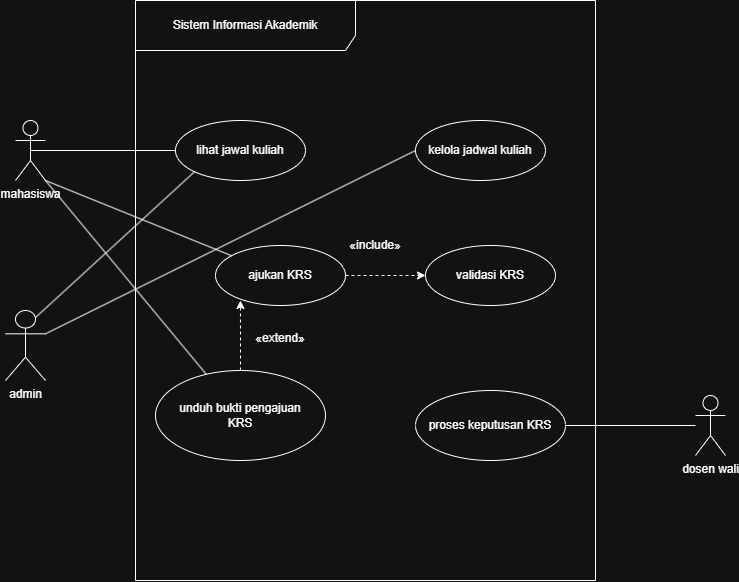

The diagram above was exported from draw.io. Its source (the exported page's mxGraphModel, read from the mxfile embedded in the PNG):
<mxGraphModel dx="678" dy="513" grid="1" gridSize="10" guides="1" tooltips="1" connect="1" arrows="1" fold="1" page="1" pageScale="1" pageWidth="850" pageHeight="1100" math="0" shadow="0">
  <root>
    <mxCell id="0" />
    <mxCell id="1" parent="0" />
    <mxCell id="muVbFM-kLgTnwTQ-Vq57-2" parent="1" style="shape=umlFrame;whiteSpace=wrap;html=1;pointerEvents=0;recursiveResize=0;container=1;collapsible=0;width=220;height=50;" value="Sistem Informasi Akademik" vertex="1">
      <mxGeometry height="580" width="460" x="170" y="50" as="geometry" />
    </mxCell>
    <mxCell id="muVbFM-kLgTnwTQ-Vq57-6" parent="muVbFM-kLgTnwTQ-Vq57-2" style="ellipse;html=1;whiteSpace=wrap;" value="lihat jawal kuliah" vertex="1">
      <mxGeometry height="60" width="130" x="40" y="120" as="geometry" />
    </mxCell>
    <mxCell id="muVbFM-kLgTnwTQ-Vq57-10" parent="muVbFM-kLgTnwTQ-Vq57-2" style="ellipse;html=1;whiteSpace=wrap;" value="kelola jadwal kuliah" vertex="1">
      <mxGeometry height="60" width="130" x="280" y="120" as="geometry" />
    </mxCell>
    <mxCell id="muVbFM-kLgTnwTQ-Vq57-35" edge="1" parent="muVbFM-kLgTnwTQ-Vq57-2" source="muVbFM-kLgTnwTQ-Vq57-11" style="edgeStyle=orthogonalEdgeStyle;rounded=0;orthogonalLoop=1;jettySize=auto;html=1;entryX=0;entryY=0.5;entryDx=0;entryDy=0;dashed=1;" target="muVbFM-kLgTnwTQ-Vq57-13">
      <mxGeometry relative="1" as="geometry" />
    </mxCell>
    <mxCell id="muVbFM-kLgTnwTQ-Vq57-11" parent="muVbFM-kLgTnwTQ-Vq57-2" style="ellipse;html=1;whiteSpace=wrap;" value="ajukan KRS" vertex="1">
      <mxGeometry height="60" width="130" x="80" y="245" as="geometry" />
    </mxCell>
    <mxCell id="muVbFM-kLgTnwTQ-Vq57-12" parent="muVbFM-kLgTnwTQ-Vq57-2" style="ellipse;html=1;whiteSpace=wrap;" value="unduh bukti pengajuan&lt;div&gt;KRS&lt;/div&gt;" vertex="1">
      <mxGeometry height="90" width="170" x="20" y="370" as="geometry" />
    </mxCell>
    <mxCell id="muVbFM-kLgTnwTQ-Vq57-13" parent="muVbFM-kLgTnwTQ-Vq57-2" style="ellipse;html=1;whiteSpace=wrap;" value="validasi KRS" vertex="1">
      <mxGeometry height="60" width="130" x="290" y="245" as="geometry" />
    </mxCell>
    <mxCell id="muVbFM-kLgTnwTQ-Vq57-14" parent="muVbFM-kLgTnwTQ-Vq57-2" style="ellipse;html=1;whiteSpace=wrap;" value="proses keputusan KRS" vertex="1">
      <mxGeometry height="70" width="150" x="280" y="390" as="geometry" />
    </mxCell>
    <mxCell id="muVbFM-kLgTnwTQ-Vq57-31" edge="1" parent="muVbFM-kLgTnwTQ-Vq57-2" source="muVbFM-kLgTnwTQ-Vq57-12" style="edgeStyle=orthogonalEdgeStyle;rounded=0;orthogonalLoop=1;jettySize=auto;html=1;entryX=0.192;entryY=0.917;entryDx=0;entryDy=0;entryPerimeter=0;dashed=1;" target="muVbFM-kLgTnwTQ-Vq57-11">
      <mxGeometry relative="1" as="geometry" />
    </mxCell>
    <mxCell id="muVbFM-kLgTnwTQ-Vq57-37" parent="muVbFM-kLgTnwTQ-Vq57-2" style="text;html=1;whiteSpace=wrap;strokeColor=none;fillColor=none;align=center;verticalAlign=middle;rounded=0;" value="«extend»" vertex="1">
      <mxGeometry height="30" width="60" x="115" y="323" as="geometry" />
    </mxCell>
    <mxCell id="muVbFM-kLgTnwTQ-Vq57-3" parent="1" style="shape=umlActor;verticalLabelPosition=bottom;verticalAlign=top;html=1;" value="mahasiswa" vertex="1">
      <mxGeometry height="60" width="30" x="50" y="170" as="geometry" />
    </mxCell>
    <mxCell id="muVbFM-kLgTnwTQ-Vq57-28" edge="1" parent="1" source="muVbFM-kLgTnwTQ-Vq57-4" style="rounded=0;orthogonalLoop=1;jettySize=auto;html=1;exitX=1;exitY=0.3333333333333333;exitDx=0;exitDy=0;exitPerimeter=0;entryX=0;entryY=0.5;entryDx=0;entryDy=0;endArrow=none;endFill=0;" target="muVbFM-kLgTnwTQ-Vq57-10">
      <mxGeometry relative="1" as="geometry" />
    </mxCell>
    <mxCell id="muVbFM-kLgTnwTQ-Vq57-29" edge="1" parent="1" source="muVbFM-kLgTnwTQ-Vq57-4" style="rounded=0;orthogonalLoop=1;jettySize=auto;html=1;exitX=0.75;exitY=0.1;exitDx=0;exitDy=0;exitPerimeter=0;entryX=0;entryY=1;entryDx=0;entryDy=0;endArrow=none;endFill=0;" target="muVbFM-kLgTnwTQ-Vq57-6">
      <mxGeometry relative="1" as="geometry" />
    </mxCell>
    <mxCell id="muVbFM-kLgTnwTQ-Vq57-4" parent="1" style="shape=umlActor;verticalLabelPosition=bottom;verticalAlign=top;html=1;" value="admin&lt;div&gt;&lt;br&gt;&lt;/div&gt;" vertex="1">
      <mxGeometry height="70" width="40" x="40" y="360" as="geometry" />
    </mxCell>
    <mxCell id="muVbFM-kLgTnwTQ-Vq57-16" edge="1" parent="1" source="muVbFM-kLgTnwTQ-Vq57-5" style="edgeStyle=orthogonalEdgeStyle;rounded=0;orthogonalLoop=1;jettySize=auto;html=1;entryX=1;entryY=0.5;entryDx=0;entryDy=0;startArrow=none;startFill=0;endArrow=none;endFill=0;" target="muVbFM-kLgTnwTQ-Vq57-14">
      <mxGeometry relative="1" as="geometry" />
    </mxCell>
    <mxCell id="muVbFM-kLgTnwTQ-Vq57-5" parent="1" style="shape=umlActor;verticalLabelPosition=bottom;verticalAlign=top;html=1;" value="dosen wali&lt;div&gt;&lt;br&gt;&lt;/div&gt;" vertex="1">
      <mxGeometry height="60" width="30" x="730" y="445" as="geometry" />
    </mxCell>
    <mxCell id="muVbFM-kLgTnwTQ-Vq57-25" edge="1" parent="1" source="muVbFM-kLgTnwTQ-Vq57-6" style="edgeStyle=orthogonalEdgeStyle;rounded=0;orthogonalLoop=1;jettySize=auto;html=1;entryX=0.5;entryY=0.5;entryDx=0;entryDy=0;entryPerimeter=0;endArrow=none;endFill=0;" target="muVbFM-kLgTnwTQ-Vq57-3">
      <mxGeometry relative="1" as="geometry" />
    </mxCell>
    <mxCell id="muVbFM-kLgTnwTQ-Vq57-26" edge="1" parent="1" source="muVbFM-kLgTnwTQ-Vq57-11" style="rounded=0;orthogonalLoop=1;jettySize=auto;html=1;entryX=1;entryY=1;entryDx=0;entryDy=0;entryPerimeter=0;endArrow=none;endFill=0;" target="muVbFM-kLgTnwTQ-Vq57-3">
      <mxGeometry relative="1" as="geometry" />
    </mxCell>
    <mxCell id="muVbFM-kLgTnwTQ-Vq57-27" edge="1" parent="1" source="muVbFM-kLgTnwTQ-Vq57-12" style="rounded=0;orthogonalLoop=1;jettySize=auto;html=1;entryX=1;entryY=1;entryDx=0;entryDy=0;entryPerimeter=0;endArrow=none;endFill=0;" target="muVbFM-kLgTnwTQ-Vq57-3">
      <mxGeometry relative="1" as="geometry" />
    </mxCell>
    <mxCell id="muVbFM-kLgTnwTQ-Vq57-36" parent="1" style="text;html=1;whiteSpace=wrap;strokeColor=none;fillColor=none;align=center;verticalAlign=middle;rounded=0;" value="«include»" vertex="1">
      <mxGeometry height="30" width="60" x="380" y="280" as="geometry" />
    </mxCell>
  </root>
</mxGraphModel>